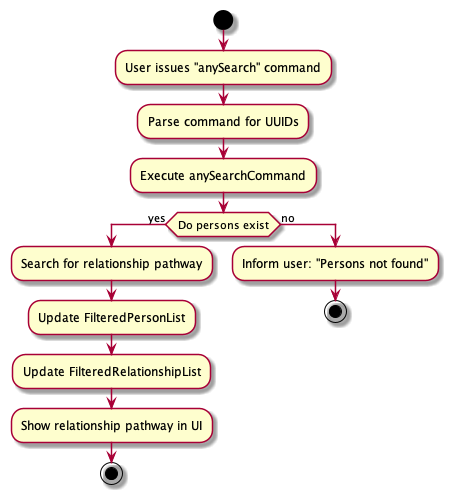

The diagram above was rendered by PlantUML. Its source (embedded in the PNG):
@startuml
skin rose
skinparam ArrowFontStyle plain

start
:User issues "anySearch" command;

:Parse command for UUIDs;
:Execute anySearchCommand;
if (Do persons exist) then (yes)
    :Search for relationship pathway;
    :Update FilteredPersonList;
    :Update FilteredRelationshipList;
    :Show relationship pathway in UI;
    stop
else (no)
    :Inform user: "Persons not found";
    stop
@enduml